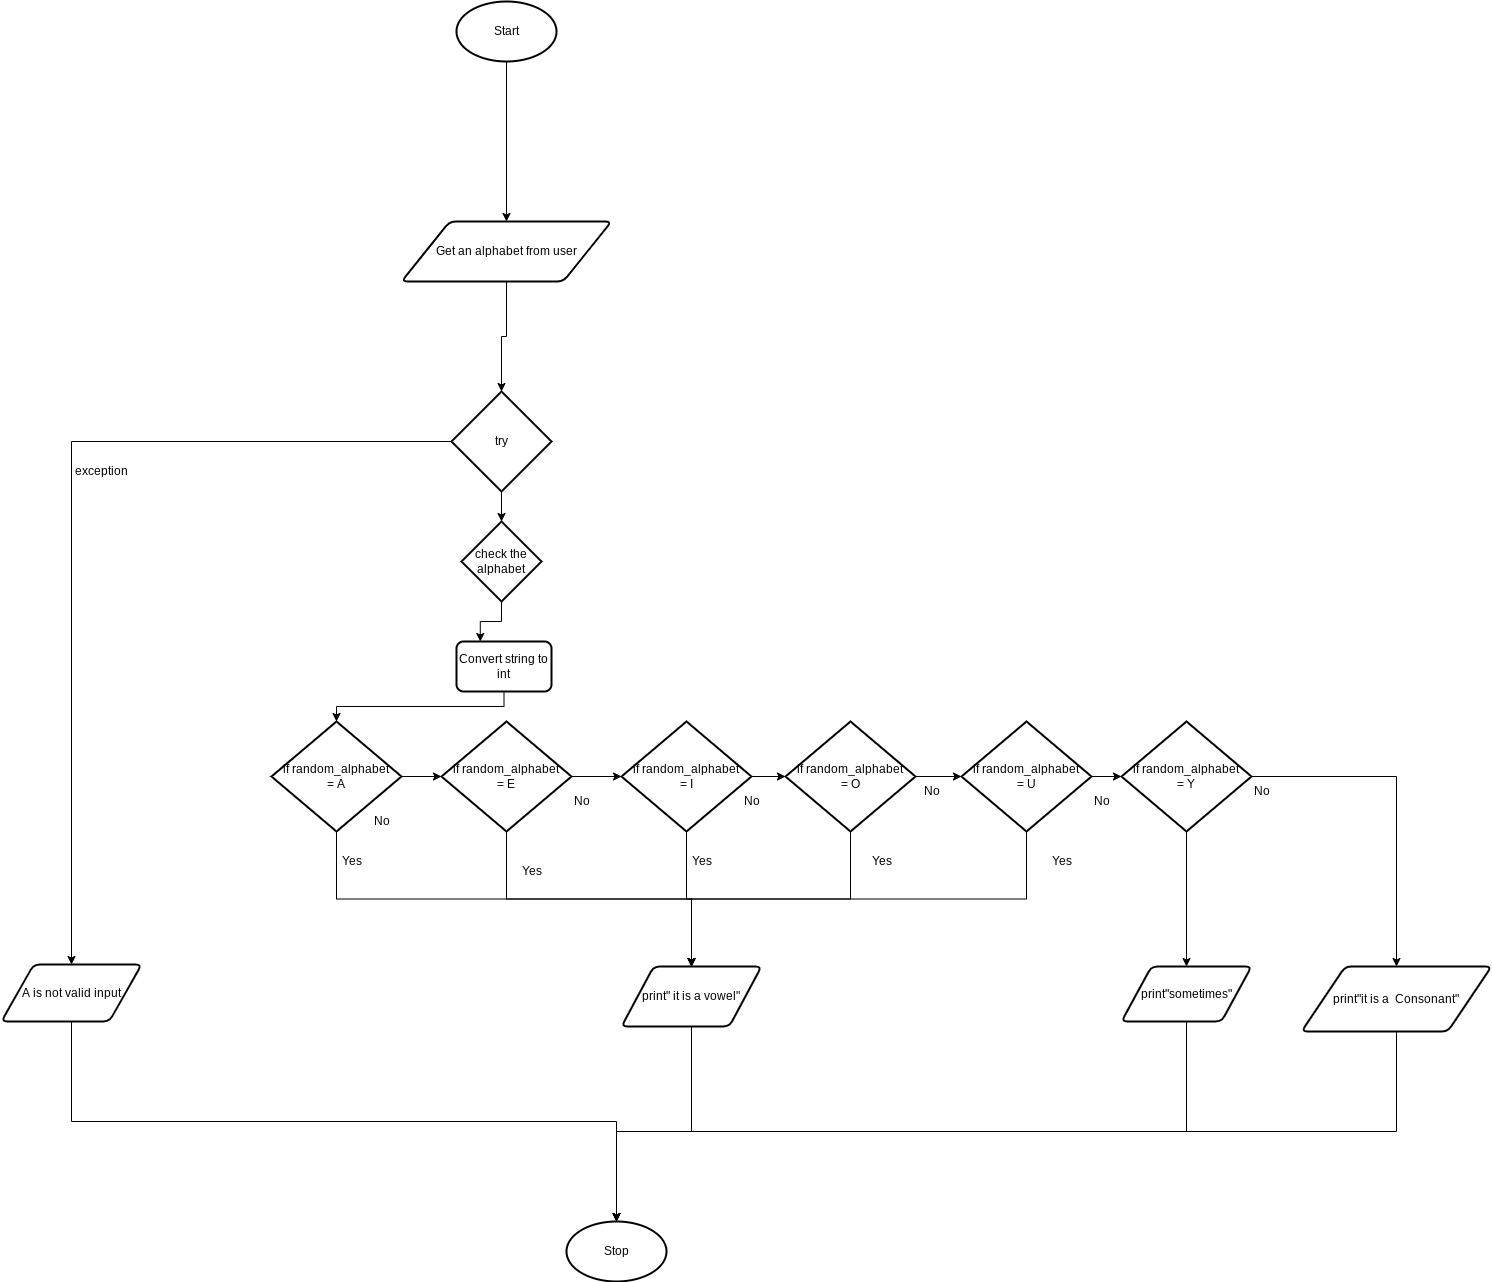

The diagram above was exported from draw.io. Its source (the exported page's mxGraphModel, read from the mxfile embedded in the PNG):
<mxGraphModel dx="1849" dy="1998" grid="1" gridSize="10" guides="1" tooltips="1" connect="1" arrows="1" fold="1" page="1" pageScale="1" pageWidth="827" pageHeight="1169" math="0" shadow="0">
  <root>
    <mxCell id="0" />
    <mxCell id="1" parent="0" />
    <mxCell id="18" style="edgeStyle=orthogonalEdgeStyle;rounded=0;html=1;exitX=0.5;exitY=1;exitDx=0;exitDy=0;exitPerimeter=0;" edge="1" parent="1" source="2" target="3">
      <mxGeometry relative="1" as="geometry" />
    </mxCell>
    <mxCell id="2" value="Start" style="strokeWidth=2;html=1;shape=mxgraph.flowchart.start_1;whiteSpace=wrap;" vertex="1" parent="1">
      <mxGeometry x="-45" y="-440" width="100" height="60" as="geometry" />
    </mxCell>
    <mxCell id="45" style="edgeStyle=orthogonalEdgeStyle;rounded=0;html=1;exitX=0.5;exitY=1;exitDx=0;exitDy=0;" edge="1" parent="1" source="3" target="42">
      <mxGeometry relative="1" as="geometry" />
    </mxCell>
    <mxCell id="3" value="Get an alphabet from user" style="shape=parallelogram;html=1;strokeWidth=2;perimeter=parallelogramPerimeter;whiteSpace=wrap;rounded=1;arcSize=12;size=0.23;" vertex="1" parent="1">
      <mxGeometry x="-100" y="-220" width="210" height="60" as="geometry" />
    </mxCell>
    <mxCell id="12" style="edgeStyle=orthogonalEdgeStyle;rounded=0;html=1;exitX=0.5;exitY=1;exitDx=0;exitDy=0;exitPerimeter=0;entryX=0.5;entryY=0;entryDx=0;entryDy=0;" edge="1" parent="1" source="4" target="9">
      <mxGeometry relative="1" as="geometry" />
    </mxCell>
    <mxCell id="20" style="edgeStyle=orthogonalEdgeStyle;rounded=0;html=1;exitX=1;exitY=0.5;exitDx=0;exitDy=0;exitPerimeter=0;" edge="1" parent="1" source="4" target="5">
      <mxGeometry relative="1" as="geometry" />
    </mxCell>
    <mxCell id="4" value="if random_alphabet&lt;br&gt;= A" style="strokeWidth=2;html=1;shape=mxgraph.flowchart.decision;whiteSpace=wrap;" vertex="1" parent="1">
      <mxGeometry x="-230" y="280" width="130" height="110" as="geometry" />
    </mxCell>
    <mxCell id="13" style="edgeStyle=orthogonalEdgeStyle;rounded=0;html=1;exitX=0.5;exitY=1;exitDx=0;exitDy=0;exitPerimeter=0;entryX=0.5;entryY=0;entryDx=0;entryDy=0;" edge="1" parent="1" source="5" target="9">
      <mxGeometry relative="1" as="geometry" />
    </mxCell>
    <mxCell id="21" style="edgeStyle=orthogonalEdgeStyle;rounded=0;html=1;exitX=1;exitY=0.5;exitDx=0;exitDy=0;exitPerimeter=0;" edge="1" parent="1" source="5" target="6">
      <mxGeometry relative="1" as="geometry" />
    </mxCell>
    <mxCell id="5" value="if random_alphabet&lt;br&gt;= E" style="strokeWidth=2;html=1;shape=mxgraph.flowchart.decision;whiteSpace=wrap;" vertex="1" parent="1">
      <mxGeometry x="-60" y="280" width="130" height="110" as="geometry" />
    </mxCell>
    <mxCell id="14" style="edgeStyle=orthogonalEdgeStyle;rounded=0;html=1;exitX=0.5;exitY=1;exitDx=0;exitDy=0;exitPerimeter=0;entryX=0.5;entryY=0;entryDx=0;entryDy=0;" edge="1" parent="1" source="6" target="9">
      <mxGeometry relative="1" as="geometry" />
    </mxCell>
    <mxCell id="22" style="edgeStyle=orthogonalEdgeStyle;rounded=0;html=1;exitX=1;exitY=0.5;exitDx=0;exitDy=0;exitPerimeter=0;" edge="1" parent="1" source="6" target="7">
      <mxGeometry relative="1" as="geometry" />
    </mxCell>
    <mxCell id="6" value="if random_alphabet&lt;br&gt;= I" style="strokeWidth=2;html=1;shape=mxgraph.flowchart.decision;whiteSpace=wrap;" vertex="1" parent="1">
      <mxGeometry x="120" y="280" width="130" height="110" as="geometry" />
    </mxCell>
    <mxCell id="16" style="edgeStyle=orthogonalEdgeStyle;rounded=0;html=1;exitX=0.5;exitY=1;exitDx=0;exitDy=0;exitPerimeter=0;entryX=0.5;entryY=0;entryDx=0;entryDy=0;" edge="1" parent="1" source="7" target="9">
      <mxGeometry relative="1" as="geometry" />
    </mxCell>
    <mxCell id="23" style="edgeStyle=orthogonalEdgeStyle;rounded=0;html=1;exitX=1;exitY=0.5;exitDx=0;exitDy=0;exitPerimeter=0;" edge="1" parent="1" source="7" target="8">
      <mxGeometry relative="1" as="geometry" />
    </mxCell>
    <mxCell id="7" value="if random_alphabet&lt;br&gt;= O" style="strokeWidth=2;html=1;shape=mxgraph.flowchart.decision;whiteSpace=wrap;" vertex="1" parent="1">
      <mxGeometry x="284" y="280" width="130" height="110" as="geometry" />
    </mxCell>
    <mxCell id="17" style="edgeStyle=orthogonalEdgeStyle;rounded=0;html=1;exitX=0.5;exitY=1;exitDx=0;exitDy=0;exitPerimeter=0;entryX=0.5;entryY=0;entryDx=0;entryDy=0;" edge="1" parent="1" source="8" target="9">
      <mxGeometry relative="1" as="geometry" />
    </mxCell>
    <mxCell id="27" style="edgeStyle=orthogonalEdgeStyle;rounded=0;html=1;exitX=1;exitY=0.5;exitDx=0;exitDy=0;exitPerimeter=0;entryX=0;entryY=0.5;entryDx=0;entryDy=0;entryPerimeter=0;" edge="1" parent="1" source="8" target="24">
      <mxGeometry relative="1" as="geometry" />
    </mxCell>
    <mxCell id="8" value="if random_alphabet&lt;br&gt;= U" style="strokeWidth=2;html=1;shape=mxgraph.flowchart.decision;whiteSpace=wrap;" vertex="1" parent="1">
      <mxGeometry x="460" y="280" width="130" height="110" as="geometry" />
    </mxCell>
    <mxCell id="55" style="edgeStyle=orthogonalEdgeStyle;rounded=0;html=1;exitX=0.5;exitY=1;exitDx=0;exitDy=0;entryX=0.5;entryY=0;entryDx=0;entryDy=0;entryPerimeter=0;" edge="1" parent="1" source="9" target="53">
      <mxGeometry relative="1" as="geometry">
        <Array as="points">
          <mxPoint x="190" y="690" />
          <mxPoint x="115" y="690" />
        </Array>
      </mxGeometry>
    </mxCell>
    <mxCell id="9" value="print&quot; it is a vowel&quot;" style="shape=parallelogram;html=1;strokeWidth=2;perimeter=parallelogramPerimeter;whiteSpace=wrap;rounded=1;arcSize=12;size=0.23;" vertex="1" parent="1">
      <mxGeometry x="120" y="525" width="140" height="60" as="geometry" />
    </mxCell>
    <mxCell id="26" style="edgeStyle=orthogonalEdgeStyle;rounded=0;html=1;exitX=0.5;exitY=1;exitDx=0;exitDy=0;exitPerimeter=0;entryX=0.5;entryY=0;entryDx=0;entryDy=0;" edge="1" parent="1" source="24" target="25">
      <mxGeometry relative="1" as="geometry" />
    </mxCell>
    <mxCell id="30" style="edgeStyle=orthogonalEdgeStyle;rounded=0;html=1;exitX=1;exitY=0.5;exitDx=0;exitDy=0;exitPerimeter=0;entryX=0.5;entryY=0;entryDx=0;entryDy=0;" edge="1" parent="1" source="24" target="29">
      <mxGeometry relative="1" as="geometry" />
    </mxCell>
    <mxCell id="24" value="if random_alphabet&lt;br&gt;= Y" style="strokeWidth=2;html=1;shape=mxgraph.flowchart.decision;whiteSpace=wrap;" vertex="1" parent="1">
      <mxGeometry x="620" y="280" width="130" height="110" as="geometry" />
    </mxCell>
    <mxCell id="56" style="edgeStyle=orthogonalEdgeStyle;rounded=0;html=1;exitX=0.5;exitY=1;exitDx=0;exitDy=0;" edge="1" parent="1" source="25" target="53">
      <mxGeometry relative="1" as="geometry">
        <Array as="points">
          <mxPoint x="685" y="690" />
          <mxPoint x="115" y="690" />
        </Array>
      </mxGeometry>
    </mxCell>
    <mxCell id="25" value="print&quot;sometimes&quot;" style="shape=parallelogram;html=1;strokeWidth=2;perimeter=parallelogramPerimeter;whiteSpace=wrap;rounded=1;arcSize=12;size=0.23;" vertex="1" parent="1">
      <mxGeometry x="620" y="525" width="130" height="55" as="geometry" />
    </mxCell>
    <mxCell id="58" style="edgeStyle=orthogonalEdgeStyle;rounded=0;html=1;exitX=0.5;exitY=1;exitDx=0;exitDy=0;entryX=0.5;entryY=0;entryDx=0;entryDy=0;entryPerimeter=0;" edge="1" parent="1" source="29" target="53">
      <mxGeometry relative="1" as="geometry">
        <Array as="points">
          <mxPoint x="895" y="690" />
          <mxPoint x="115" y="690" />
        </Array>
      </mxGeometry>
    </mxCell>
    <mxCell id="29" value="print&quot;it is a&amp;nbsp; Consonant&quot;" style="shape=parallelogram;html=1;strokeWidth=2;perimeter=parallelogramPerimeter;whiteSpace=wrap;rounded=1;arcSize=12;size=0.23;" vertex="1" parent="1">
      <mxGeometry x="800" y="525" width="190" height="65" as="geometry" />
    </mxCell>
    <mxCell id="31" value="Yes" style="text;html=1;align=center;verticalAlign=middle;resizable=0;points=[];autosize=1;strokeColor=none;fillColor=none;" vertex="1" parent="1">
      <mxGeometry x="-170" y="410" width="40" height="20" as="geometry" />
    </mxCell>
    <mxCell id="32" value="Yes" style="text;html=1;align=center;verticalAlign=middle;resizable=0;points=[];autosize=1;strokeColor=none;fillColor=none;" vertex="1" parent="1">
      <mxGeometry x="10" y="420" width="40" height="20" as="geometry" />
    </mxCell>
    <mxCell id="33" value="Yes" style="text;html=1;align=center;verticalAlign=middle;resizable=0;points=[];autosize=1;strokeColor=none;fillColor=none;" vertex="1" parent="1">
      <mxGeometry x="180" y="410" width="40" height="20" as="geometry" />
    </mxCell>
    <mxCell id="34" value="Yes" style="text;html=1;align=center;verticalAlign=middle;resizable=0;points=[];autosize=1;strokeColor=none;fillColor=none;" vertex="1" parent="1">
      <mxGeometry x="360" y="410" width="40" height="20" as="geometry" />
    </mxCell>
    <mxCell id="35" value="Yes" style="text;html=1;align=center;verticalAlign=middle;resizable=0;points=[];autosize=1;strokeColor=none;fillColor=none;" vertex="1" parent="1">
      <mxGeometry x="540" y="410" width="40" height="20" as="geometry" />
    </mxCell>
    <mxCell id="36" value="No" style="text;html=1;align=center;verticalAlign=middle;resizable=0;points=[];autosize=1;strokeColor=none;fillColor=none;" vertex="1" parent="1">
      <mxGeometry x="-135" y="370" width="30" height="20" as="geometry" />
    </mxCell>
    <mxCell id="37" value="No" style="text;html=1;align=center;verticalAlign=middle;resizable=0;points=[];autosize=1;strokeColor=none;fillColor=none;" vertex="1" parent="1">
      <mxGeometry x="65" y="350" width="30" height="20" as="geometry" />
    </mxCell>
    <mxCell id="38" value="No" style="text;html=1;align=center;verticalAlign=middle;resizable=0;points=[];autosize=1;strokeColor=none;fillColor=none;" vertex="1" parent="1">
      <mxGeometry x="235" y="350" width="30" height="20" as="geometry" />
    </mxCell>
    <mxCell id="39" value="No" style="text;html=1;align=center;verticalAlign=middle;resizable=0;points=[];autosize=1;strokeColor=none;fillColor=none;" vertex="1" parent="1">
      <mxGeometry x="415" y="340" width="30" height="20" as="geometry" />
    </mxCell>
    <mxCell id="40" value="No" style="text;html=1;align=center;verticalAlign=middle;resizable=0;points=[];autosize=1;strokeColor=none;fillColor=none;" vertex="1" parent="1">
      <mxGeometry x="585" y="350" width="30" height="20" as="geometry" />
    </mxCell>
    <mxCell id="41" value="No" style="text;html=1;align=center;verticalAlign=middle;resizable=0;points=[];autosize=1;strokeColor=none;fillColor=none;" vertex="1" parent="1">
      <mxGeometry x="745" y="340" width="30" height="20" as="geometry" />
    </mxCell>
    <mxCell id="47" style="edgeStyle=orthogonalEdgeStyle;rounded=0;html=1;exitX=0;exitY=0.5;exitDx=0;exitDy=0;exitPerimeter=0;" edge="1" parent="1" source="42" target="43">
      <mxGeometry relative="1" as="geometry" />
    </mxCell>
    <mxCell id="50" style="edgeStyle=orthogonalEdgeStyle;rounded=0;html=1;exitX=0.5;exitY=1;exitDx=0;exitDy=0;exitPerimeter=0;" edge="1" parent="1" source="42" target="49">
      <mxGeometry relative="1" as="geometry" />
    </mxCell>
    <mxCell id="42" value="try" style="strokeWidth=2;html=1;shape=mxgraph.flowchart.decision;whiteSpace=wrap;" vertex="1" parent="1">
      <mxGeometry x="-50" y="-50" width="100" height="100" as="geometry" />
    </mxCell>
    <mxCell id="54" style="edgeStyle=orthogonalEdgeStyle;rounded=0;html=1;exitX=0.5;exitY=1;exitDx=0;exitDy=0;" edge="1" parent="1" source="43" target="53">
      <mxGeometry relative="1" as="geometry" />
    </mxCell>
    <mxCell id="43" value="A is not valid input" style="shape=parallelogram;html=1;strokeWidth=2;perimeter=parallelogramPerimeter;whiteSpace=wrap;rounded=1;arcSize=12;size=0.23;" vertex="1" parent="1">
      <mxGeometry x="-500" y="523" width="140" height="57" as="geometry" />
    </mxCell>
    <mxCell id="52" style="edgeStyle=orthogonalEdgeStyle;rounded=0;html=1;exitX=0.5;exitY=1;exitDx=0;exitDy=0;" edge="1" parent="1" source="44" target="4">
      <mxGeometry relative="1" as="geometry" />
    </mxCell>
    <mxCell id="44" value="Convert string to int" style="rounded=1;whiteSpace=wrap;html=1;absoluteArcSize=1;arcSize=14;strokeWidth=2;" vertex="1" parent="1">
      <mxGeometry x="-45" y="200" width="95" height="50" as="geometry" />
    </mxCell>
    <mxCell id="48" value="exception" style="text;html=1;align=center;verticalAlign=middle;resizable=0;points=[];autosize=1;strokeColor=none;fillColor=none;" vertex="1" parent="1">
      <mxGeometry x="-435" y="20" width="70" height="20" as="geometry" />
    </mxCell>
    <mxCell id="51" style="edgeStyle=orthogonalEdgeStyle;rounded=0;html=1;exitX=0.5;exitY=1;exitDx=0;exitDy=0;exitPerimeter=0;entryX=0.25;entryY=0;entryDx=0;entryDy=0;" edge="1" parent="1" source="49" target="44">
      <mxGeometry relative="1" as="geometry" />
    </mxCell>
    <mxCell id="49" value="check the alphabet" style="strokeWidth=2;html=1;shape=mxgraph.flowchart.decision;whiteSpace=wrap;" vertex="1" parent="1">
      <mxGeometry x="-40" y="80" width="80" height="80" as="geometry" />
    </mxCell>
    <mxCell id="53" value="Stop" style="strokeWidth=2;html=1;shape=mxgraph.flowchart.start_1;whiteSpace=wrap;" vertex="1" parent="1">
      <mxGeometry x="65" y="780" width="100" height="60" as="geometry" />
    </mxCell>
  </root>
</mxGraphModel>